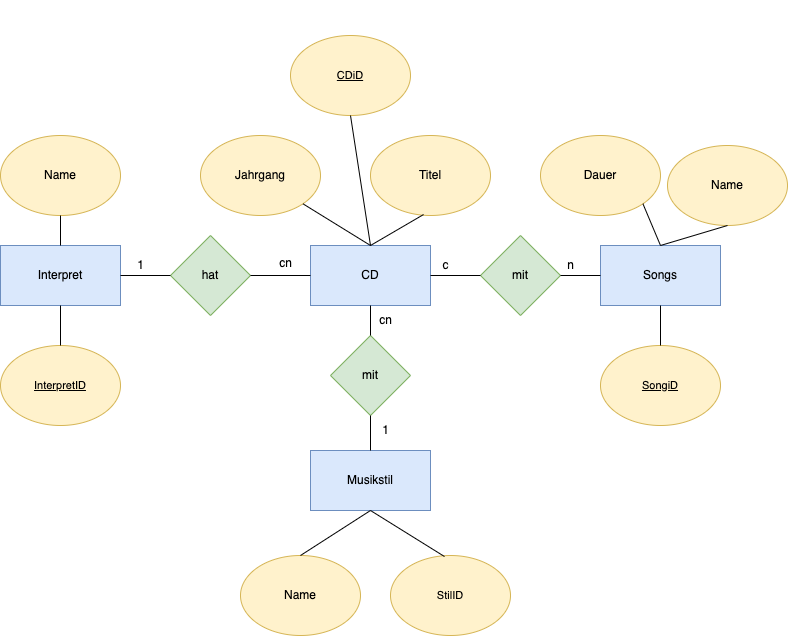

The diagram above was exported from draw.io. Its source (the exported page's mxGraphModel, read from the mxfile embedded in the PNG):
<mxGraphModel dx="1234" dy="787" grid="1" gridSize="10" guides="1" tooltips="1" connect="1" arrows="1" fold="1" page="1" pageScale="1" pageWidth="827" pageHeight="1169" math="0" shadow="0">
  <root>
    <mxCell id="0" />
    <mxCell id="1" parent="0" />
    <mxCell id="hrFlJXd4OFSmJgx4c1a4-1" value="Interpret" style="rounded=0;whiteSpace=wrap;html=1;fillColor=#dae8fc;strokeColor=#6c8ebf;" parent="1" vertex="1">
      <mxGeometry x="40" y="380" width="120" height="60" as="geometry" />
    </mxCell>
    <mxCell id="hrFlJXd4OFSmJgx4c1a4-2" value="CD" style="rounded=0;whiteSpace=wrap;html=1;fillColor=#dae8fc;strokeColor=#6c8ebf;" parent="1" vertex="1">
      <mxGeometry x="350" y="380" width="120" height="60" as="geometry" />
    </mxCell>
    <mxCell id="hrFlJXd4OFSmJgx4c1a4-3" value="Songs" style="rounded=0;whiteSpace=wrap;html=1;fillColor=#dae8fc;strokeColor=#6c8ebf;" parent="1" vertex="1">
      <mxGeometry x="640" y="380" width="120" height="60" as="geometry" />
    </mxCell>
    <mxCell id="hrFlJXd4OFSmJgx4c1a4-4" value="Musikstil" style="rounded=0;whiteSpace=wrap;html=1;fillColor=#dae8fc;strokeColor=#6c8ebf;" parent="1" vertex="1">
      <mxGeometry x="350" y="585" width="120" height="60" as="geometry" />
    </mxCell>
    <mxCell id="hrFlJXd4OFSmJgx4c1a4-5" value="Name" style="ellipse;whiteSpace=wrap;html=1;fillColor=#fff2cc;strokeColor=#d6b656;" parent="1" vertex="1">
      <mxGeometry x="40" y="270" width="120" height="80" as="geometry" />
    </mxCell>
    <mxCell id="hrFlJXd4OFSmJgx4c1a4-6" value="Jahrgang" style="ellipse;whiteSpace=wrap;html=1;fillColor=#fff2cc;strokeColor=#d6b656;" parent="1" vertex="1">
      <mxGeometry x="240" y="270" width="120" height="80" as="geometry" />
    </mxCell>
    <mxCell id="hrFlJXd4OFSmJgx4c1a4-7" value="Titel" style="ellipse;whiteSpace=wrap;html=1;fillColor=#fff2cc;strokeColor=#d6b656;" parent="1" vertex="1">
      <mxGeometry x="410" y="270" width="120" height="80" as="geometry" />
    </mxCell>
    <mxCell id="hrFlJXd4OFSmJgx4c1a4-8" value="Dauer" style="ellipse;whiteSpace=wrap;html=1;fillColor=#fff2cc;strokeColor=#d6b656;" parent="1" vertex="1">
      <mxGeometry x="580" y="270" width="120" height="80" as="geometry" />
    </mxCell>
    <mxCell id="hrFlJXd4OFSmJgx4c1a4-9" value="Name" style="ellipse;whiteSpace=wrap;html=1;fillColor=#fff2cc;strokeColor=#d6b656;" parent="1" vertex="1">
      <mxGeometry x="707" y="280" width="120" height="80" as="geometry" />
    </mxCell>
    <mxCell id="hrFlJXd4OFSmJgx4c1a4-10" value="Name" style="ellipse;whiteSpace=wrap;html=1;fillColor=#fff2cc;strokeColor=#d6b656;" parent="1" vertex="1">
      <mxGeometry x="280" y="690" width="120" height="80" as="geometry" />
    </mxCell>
    <mxCell id="hrFlJXd4OFSmJgx4c1a4-11" value="hat" style="rhombus;whiteSpace=wrap;html=1;fillColor=#d5e8d4;strokeColor=#82b366;" parent="1" vertex="1">
      <mxGeometry x="210" y="370" width="80" height="80" as="geometry" />
    </mxCell>
    <mxCell id="hrFlJXd4OFSmJgx4c1a4-12" value="mit" style="rhombus;whiteSpace=wrap;html=1;fillColor=#d5e8d4;strokeColor=#82b366;" parent="1" vertex="1">
      <mxGeometry x="520" y="370" width="80" height="80" as="geometry" />
    </mxCell>
    <mxCell id="hrFlJXd4OFSmJgx4c1a4-13" value="mit" style="rhombus;whiteSpace=wrap;html=1;fillColor=#d5e8d4;strokeColor=#82b366;" parent="1" vertex="1">
      <mxGeometry x="370" y="470" width="80" height="80" as="geometry" />
    </mxCell>
    <mxCell id="hrFlJXd4OFSmJgx4c1a4-14" value="" style="endArrow=none;html=1;rounded=0;entryX=0.5;entryY=1;entryDx=0;entryDy=0;exitX=0.5;exitY=0;exitDx=0;exitDy=0;" parent="1" source="hrFlJXd4OFSmJgx4c1a4-4" target="hrFlJXd4OFSmJgx4c1a4-13" edge="1">
      <mxGeometry width="50" height="50" relative="1" as="geometry">
        <mxPoint x="390" y="600" as="sourcePoint" />
        <mxPoint x="440" y="550" as="targetPoint" />
      </mxGeometry>
    </mxCell>
    <mxCell id="hrFlJXd4OFSmJgx4c1a4-15" value="" style="endArrow=none;html=1;rounded=0;entryX=0.5;entryY=1;entryDx=0;entryDy=0;exitX=0.5;exitY=0;exitDx=0;exitDy=0;" parent="1" source="hrFlJXd4OFSmJgx4c1a4-10" target="hrFlJXd4OFSmJgx4c1a4-4" edge="1">
      <mxGeometry width="50" height="50" relative="1" as="geometry">
        <mxPoint x="390" y="600" as="sourcePoint" />
        <mxPoint x="440" y="550" as="targetPoint" />
      </mxGeometry>
    </mxCell>
    <mxCell id="hrFlJXd4OFSmJgx4c1a4-16" value="" style="endArrow=none;html=1;rounded=0;entryX=1;entryY=0.5;entryDx=0;entryDy=0;exitX=0;exitY=0.5;exitDx=0;exitDy=0;" parent="1" source="hrFlJXd4OFSmJgx4c1a4-11" target="hrFlJXd4OFSmJgx4c1a4-1" edge="1">
      <mxGeometry width="50" height="50" relative="1" as="geometry">
        <mxPoint x="390" y="600" as="sourcePoint" />
        <mxPoint x="440" y="550" as="targetPoint" />
      </mxGeometry>
    </mxCell>
    <mxCell id="hrFlJXd4OFSmJgx4c1a4-17" value="" style="endArrow=none;html=1;rounded=0;entryX=1;entryY=0.5;entryDx=0;entryDy=0;exitX=0;exitY=0.5;exitDx=0;exitDy=0;" parent="1" source="hrFlJXd4OFSmJgx4c1a4-2" target="hrFlJXd4OFSmJgx4c1a4-11" edge="1">
      <mxGeometry width="50" height="50" relative="1" as="geometry">
        <mxPoint x="390" y="600" as="sourcePoint" />
        <mxPoint x="440" y="550" as="targetPoint" />
      </mxGeometry>
    </mxCell>
    <mxCell id="hrFlJXd4OFSmJgx4c1a4-18" value="" style="endArrow=none;html=1;rounded=0;entryX=1;entryY=0.5;entryDx=0;entryDy=0;" parent="1" source="hrFlJXd4OFSmJgx4c1a4-12" target="hrFlJXd4OFSmJgx4c1a4-2" edge="1">
      <mxGeometry width="50" height="50" relative="1" as="geometry">
        <mxPoint x="390" y="600" as="sourcePoint" />
        <mxPoint x="440" y="550" as="targetPoint" />
      </mxGeometry>
    </mxCell>
    <mxCell id="hrFlJXd4OFSmJgx4c1a4-19" value="" style="endArrow=none;html=1;rounded=0;entryX=0;entryY=0.5;entryDx=0;entryDy=0;exitX=1;exitY=0.5;exitDx=0;exitDy=0;" parent="1" source="hrFlJXd4OFSmJgx4c1a4-12" target="hrFlJXd4OFSmJgx4c1a4-3" edge="1">
      <mxGeometry width="50" height="50" relative="1" as="geometry">
        <mxPoint x="390" y="600" as="sourcePoint" />
        <mxPoint x="440" y="550" as="targetPoint" />
      </mxGeometry>
    </mxCell>
    <mxCell id="hrFlJXd4OFSmJgx4c1a4-20" value="" style="endArrow=none;html=1;rounded=0;entryX=0.5;entryY=1;entryDx=0;entryDy=0;exitX=0.5;exitY=0;exitDx=0;exitDy=0;" parent="1" source="hrFlJXd4OFSmJgx4c1a4-1" target="hrFlJXd4OFSmJgx4c1a4-5" edge="1">
      <mxGeometry width="50" height="50" relative="1" as="geometry">
        <mxPoint x="390" y="600" as="sourcePoint" />
        <mxPoint x="440" y="550" as="targetPoint" />
      </mxGeometry>
    </mxCell>
    <mxCell id="hrFlJXd4OFSmJgx4c1a4-21" value="" style="endArrow=none;html=1;rounded=0;entryX=1;entryY=1;entryDx=0;entryDy=0;exitX=0.5;exitY=0;exitDx=0;exitDy=0;" parent="1" source="hrFlJXd4OFSmJgx4c1a4-2" target="hrFlJXd4OFSmJgx4c1a4-6" edge="1">
      <mxGeometry width="50" height="50" relative="1" as="geometry">
        <mxPoint x="390" y="600" as="sourcePoint" />
        <mxPoint x="440" y="550" as="targetPoint" />
      </mxGeometry>
    </mxCell>
    <mxCell id="hrFlJXd4OFSmJgx4c1a4-22" value="" style="endArrow=none;html=1;rounded=0;entryX=0.442;entryY=0.988;entryDx=0;entryDy=0;entryPerimeter=0;exitX=0.5;exitY=0;exitDx=0;exitDy=0;" parent="1" source="hrFlJXd4OFSmJgx4c1a4-2" target="hrFlJXd4OFSmJgx4c1a4-7" edge="1">
      <mxGeometry width="50" height="50" relative="1" as="geometry">
        <mxPoint x="390" y="600" as="sourcePoint" />
        <mxPoint x="440" y="550" as="targetPoint" />
      </mxGeometry>
    </mxCell>
    <mxCell id="hrFlJXd4OFSmJgx4c1a4-23" value="" style="endArrow=none;html=1;rounded=0;entryX=0.5;entryY=1;entryDx=0;entryDy=0;exitX=0.5;exitY=0;exitDx=0;exitDy=0;" parent="1" source="hrFlJXd4OFSmJgx4c1a4-3" target="hrFlJXd4OFSmJgx4c1a4-9" edge="1">
      <mxGeometry width="50" height="50" relative="1" as="geometry">
        <mxPoint x="390" y="600" as="sourcePoint" />
        <mxPoint x="700" y="310" as="targetPoint" />
      </mxGeometry>
    </mxCell>
    <mxCell id="hrFlJXd4OFSmJgx4c1a4-24" value="" style="endArrow=none;html=1;rounded=0;entryX=0.5;entryY=0;entryDx=0;entryDy=0;exitX=1;exitY=1;exitDx=0;exitDy=0;" parent="1" source="hrFlJXd4OFSmJgx4c1a4-8" target="hrFlJXd4OFSmJgx4c1a4-3" edge="1">
      <mxGeometry width="50" height="50" relative="1" as="geometry">
        <mxPoint x="390" y="600" as="sourcePoint" />
        <mxPoint x="440" y="550" as="targetPoint" />
      </mxGeometry>
    </mxCell>
    <mxCell id="hrFlJXd4OFSmJgx4c1a4-25" value="" style="endArrow=none;html=1;rounded=0;entryX=0.5;entryY=1;entryDx=0;entryDy=0;exitX=0.5;exitY=0;exitDx=0;exitDy=0;" parent="1" source="hrFlJXd4OFSmJgx4c1a4-13" target="hrFlJXd4OFSmJgx4c1a4-2" edge="1">
      <mxGeometry width="50" height="50" relative="1" as="geometry">
        <mxPoint x="390" y="600" as="sourcePoint" />
        <mxPoint x="440" y="550" as="targetPoint" />
      </mxGeometry>
    </mxCell>
    <mxCell id="hrFlJXd4OFSmJgx4c1a4-26" value="1" style="text;html=1;align=center;verticalAlign=middle;resizable=0;points=[];autosize=1;strokeColor=none;fillColor=none;" parent="1" vertex="1">
      <mxGeometry x="165" y="385" width="30" height="30" as="geometry" />
    </mxCell>
    <mxCell id="hrFlJXd4OFSmJgx4c1a4-27" value="&lt;span style=&quot;color: rgba(0, 0, 0, 0); font-family: monospace; font-size: 0px; text-align: start;&quot;&gt;%3CmxGraphModel%3E%3Croot%3E%3CmxCell%20id%3D%220%22%2F%3E%3CmxCell%20id%3D%221%22%20parent%3D%220%22%2F%3E%3CmxCell%20id%3D%222%22%20value%3D%22%22%20style%3D%22rhombus%3BwhiteSpace%3Dwrap%3Bhtml%3D1%3BfillColor%3D%23d5e8d4%3BstrokeColor%3D%2382b366%3B%22%20vertex%3D%221%22%20parent%3D%221%22%3E%3CmxGeometry%20x%3D%22370%22%20y%3D%22530%22%20width%3D%2280%22%20height%3D%2280%22%20as%3D%22geometry%22%2F%3E%3C%2FmxCell%3E%3C%2Froot%3E%3C%2FmxGraphModel%3E&lt;/span&gt;&lt;span style=&quot;color: rgba(0, 0, 0, 0); font-family: monospace; font-size: 0px; text-align: start;&quot;&gt;%3CmxGraphModel%3E%3Croot%3E%3CmxCell%20id%3D%220%22%2F%3E%3CmxCell%20id%3D%221%22%20parent%3D%220%22%2F%3E%3CmxCell%20id%3D%222%22%20value%3D%22%22%20style%3D%22rhombus%3BwhiteSpace%3Dwrap%3Bhtml%3D1%3BfillColor%3D%23d5e8d4%3BstrokeColor%3D%2382b366%3B%22%20vertex%3D%221%22%20parent%3D%221%22%3E%3CmxGeometry%20x%3D%22370%22%20y%3D%22530%22%20width%3D%2280%22%20height%3D%2280%22%20as%3D%22geometry%22%2F%3E%3C%2FmxCell%3E%3C%2Froot%3E%3C%2FmxGraphModel%3E&lt;/span&gt;" style="text;html=1;align=center;verticalAlign=middle;resizable=0;points=[];autosize=1;strokeColor=none;fillColor=none;" parent="1" vertex="1">
      <mxGeometry x="160" y="135" width="20" height="30" as="geometry" />
    </mxCell>
    <mxCell id="hrFlJXd4OFSmJgx4c1a4-30" value="&lt;span style=&quot;font-size: 12px;&quot;&gt;cn&lt;/span&gt;" style="text;html=1;align=center;verticalAlign=middle;resizable=0;points=[];autosize=1;strokeColor=none;fillColor=none;fontSize=19;" parent="1" vertex="1">
      <mxGeometry x="305" y="375" width="40" height="40" as="geometry" />
    </mxCell>
    <mxCell id="hrFlJXd4OFSmJgx4c1a4-31" value="c" style="text;html=1;align=center;verticalAlign=middle;resizable=0;points=[];autosize=1;strokeColor=none;fillColor=none;fontSize=12;" parent="1" vertex="1">
      <mxGeometry x="470" y="385" width="30" height="30" as="geometry" />
    </mxCell>
    <mxCell id="hrFlJXd4OFSmJgx4c1a4-32" value="n" style="text;html=1;align=center;verticalAlign=middle;resizable=0;points=[];autosize=1;strokeColor=none;fillColor=none;fontSize=12;" parent="1" vertex="1">
      <mxGeometry x="595" y="385" width="30" height="30" as="geometry" />
    </mxCell>
    <mxCell id="hrFlJXd4OFSmJgx4c1a4-33" value="cn" style="text;html=1;align=center;verticalAlign=middle;resizable=0;points=[];autosize=1;strokeColor=none;fillColor=none;fontSize=12;" parent="1" vertex="1">
      <mxGeometry x="405" y="440" width="40" height="30" as="geometry" />
    </mxCell>
    <mxCell id="hrFlJXd4OFSmJgx4c1a4-34" value="1" style="text;html=1;align=center;verticalAlign=middle;resizable=0;points=[];autosize=1;strokeColor=none;fillColor=none;fontSize=12;" parent="1" vertex="1">
      <mxGeometry x="410" y="550" width="30" height="30" as="geometry" />
    </mxCell>
    <mxCell id="rWMWm8i4tl6JIYqVGxzr-1" value="&lt;u&gt;InterpretID&lt;/u&gt;" style="ellipse;whiteSpace=wrap;html=1;fontSize=11;fillColor=#fff2cc;strokeColor=#d6b656;" vertex="1" parent="1">
      <mxGeometry x="40" y="480" width="120" height="80" as="geometry" />
    </mxCell>
    <mxCell id="rWMWm8i4tl6JIYqVGxzr-2" value="" style="endArrow=none;html=1;rounded=0;fontSize=11;exitX=0.5;exitY=0;exitDx=0;exitDy=0;entryX=0.5;entryY=1;entryDx=0;entryDy=0;" edge="1" parent="1" source="rWMWm8i4tl6JIYqVGxzr-1" target="hrFlJXd4OFSmJgx4c1a4-1">
      <mxGeometry width="50" height="50" relative="1" as="geometry">
        <mxPoint x="390" y="430" as="sourcePoint" />
        <mxPoint x="440" y="380" as="targetPoint" />
      </mxGeometry>
    </mxCell>
    <mxCell id="rWMWm8i4tl6JIYqVGxzr-3" value="&lt;u&gt;CDiD&lt;/u&gt;" style="ellipse;whiteSpace=wrap;html=1;fontSize=11;fillColor=#fff2cc;strokeColor=#d6b656;" vertex="1" parent="1">
      <mxGeometry x="330" y="170" width="120" height="80" as="geometry" />
    </mxCell>
    <mxCell id="rWMWm8i4tl6JIYqVGxzr-4" value="" style="endArrow=none;html=1;rounded=0;fontSize=11;entryX=0.5;entryY=1;entryDx=0;entryDy=0;exitX=0.5;exitY=0;exitDx=0;exitDy=0;" edge="1" parent="1" source="hrFlJXd4OFSmJgx4c1a4-2" target="rWMWm8i4tl6JIYqVGxzr-3">
      <mxGeometry width="50" height="50" relative="1" as="geometry">
        <mxPoint x="390" y="430" as="sourcePoint" />
        <mxPoint x="440" y="380" as="targetPoint" />
      </mxGeometry>
    </mxCell>
    <mxCell id="rWMWm8i4tl6JIYqVGxzr-5" value="StilID" style="ellipse;whiteSpace=wrap;html=1;fontSize=11;fillColor=#fff2cc;strokeColor=#d6b656;" vertex="1" parent="1">
      <mxGeometry x="430" y="690" width="120" height="80" as="geometry" />
    </mxCell>
    <mxCell id="rWMWm8i4tl6JIYqVGxzr-6" value="" style="endArrow=none;html=1;rounded=0;fontSize=11;exitX=0.5;exitY=1;exitDx=0;exitDy=0;entryX=0.45;entryY=0.013;entryDx=0;entryDy=0;entryPerimeter=0;" edge="1" parent="1" source="hrFlJXd4OFSmJgx4c1a4-4" target="rWMWm8i4tl6JIYqVGxzr-5">
      <mxGeometry width="50" height="50" relative="1" as="geometry">
        <mxPoint x="390" y="430" as="sourcePoint" />
        <mxPoint x="440" y="380" as="targetPoint" />
      </mxGeometry>
    </mxCell>
    <mxCell id="rWMWm8i4tl6JIYqVGxzr-7" value="&lt;u&gt;SongiD&lt;/u&gt;" style="ellipse;whiteSpace=wrap;html=1;fontSize=11;fillColor=#fff2cc;strokeColor=#d6b656;" vertex="1" parent="1">
      <mxGeometry x="640" y="480" width="120" height="80" as="geometry" />
    </mxCell>
    <mxCell id="rWMWm8i4tl6JIYqVGxzr-11" value="" style="endArrow=none;html=1;rounded=0;fontSize=11;exitX=0.5;exitY=0;exitDx=0;exitDy=0;entryX=0.5;entryY=1;entryDx=0;entryDy=0;" edge="1" parent="1" source="rWMWm8i4tl6JIYqVGxzr-7" target="hrFlJXd4OFSmJgx4c1a4-3">
      <mxGeometry width="50" height="50" relative="1" as="geometry">
        <mxPoint x="390" y="430" as="sourcePoint" />
        <mxPoint x="440" y="380" as="targetPoint" />
      </mxGeometry>
    </mxCell>
  </root>
</mxGraphModel>